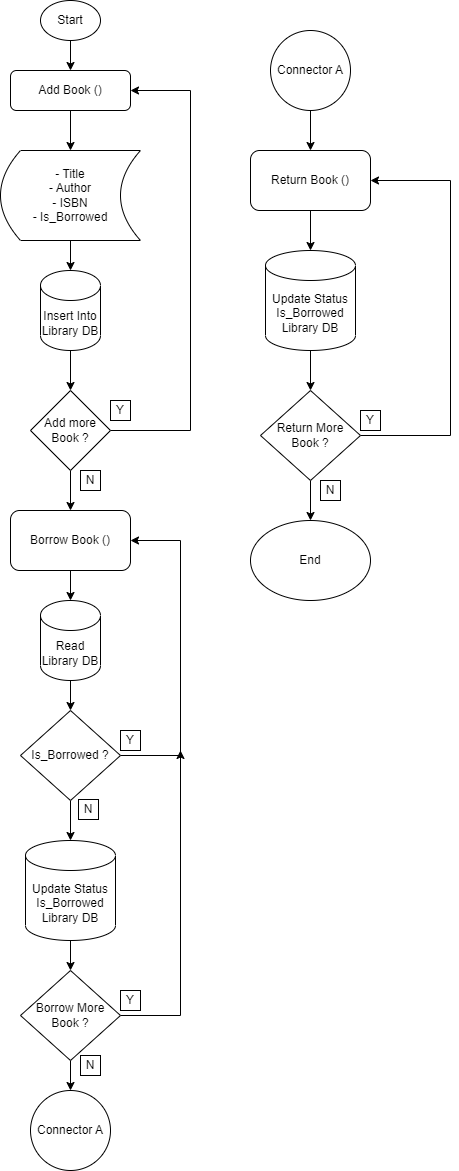

The diagram above was exported from draw.io. Its source (the exported page's mxGraphModel, read from the mxfile embedded in the PNG):
<mxGraphModel dx="880" dy="1621" grid="1" gridSize="10" guides="1" tooltips="1" connect="1" arrows="1" fold="1" page="1" pageScale="1" pageWidth="827" pageHeight="1169" math="0" shadow="0">
  <root>
    <mxCell id="WIyWlLk6GJQsqaUBKTNV-0" />
    <mxCell id="WIyWlLk6GJQsqaUBKTNV-1" parent="WIyWlLk6GJQsqaUBKTNV-0" />
    <mxCell id="1PENvmwHDwsRZS4SNvno-3" value="" style="edgeStyle=orthogonalEdgeStyle;rounded=0;orthogonalLoop=1;jettySize=auto;html=1;" edge="1" parent="WIyWlLk6GJQsqaUBKTNV-1" source="WIyWlLk6GJQsqaUBKTNV-3" target="1PENvmwHDwsRZS4SNvno-1">
      <mxGeometry relative="1" as="geometry" />
    </mxCell>
    <mxCell id="WIyWlLk6GJQsqaUBKTNV-3" value="Add Book ()" style="rounded=1;whiteSpace=wrap;html=1;fontSize=12;glass=0;strokeWidth=1;shadow=0;" parent="WIyWlLk6GJQsqaUBKTNV-1" vertex="1">
      <mxGeometry x="130" y="40" width="120" height="40" as="geometry" />
    </mxCell>
    <mxCell id="1PENvmwHDwsRZS4SNvno-2" value="" style="edgeStyle=orthogonalEdgeStyle;rounded=0;orthogonalLoop=1;jettySize=auto;html=1;" edge="1" parent="WIyWlLk6GJQsqaUBKTNV-1" source="1PENvmwHDwsRZS4SNvno-0" target="WIyWlLk6GJQsqaUBKTNV-3">
      <mxGeometry relative="1" as="geometry" />
    </mxCell>
    <mxCell id="1PENvmwHDwsRZS4SNvno-0" value="Start" style="ellipse;whiteSpace=wrap;html=1;" vertex="1" parent="WIyWlLk6GJQsqaUBKTNV-1">
      <mxGeometry x="160" y="-30" width="60" height="40" as="geometry" />
    </mxCell>
    <mxCell id="1PENvmwHDwsRZS4SNvno-5" value="" style="edgeStyle=orthogonalEdgeStyle;rounded=0;orthogonalLoop=1;jettySize=auto;html=1;" edge="1" parent="WIyWlLk6GJQsqaUBKTNV-1" source="1PENvmwHDwsRZS4SNvno-1" target="1PENvmwHDwsRZS4SNvno-4">
      <mxGeometry relative="1" as="geometry" />
    </mxCell>
    <mxCell id="1PENvmwHDwsRZS4SNvno-1" value="- Title&lt;br&gt;- Author&lt;br&gt;- ISBN&lt;br&gt;- Is_Borrowed" style="shape=dataStorage;whiteSpace=wrap;html=1;fixedSize=1;" vertex="1" parent="WIyWlLk6GJQsqaUBKTNV-1">
      <mxGeometry x="120" y="120" width="140" height="90" as="geometry" />
    </mxCell>
    <mxCell id="1PENvmwHDwsRZS4SNvno-8" value="" style="edgeStyle=orthogonalEdgeStyle;rounded=0;orthogonalLoop=1;jettySize=auto;html=1;" edge="1" parent="WIyWlLk6GJQsqaUBKTNV-1" source="1PENvmwHDwsRZS4SNvno-4" target="1PENvmwHDwsRZS4SNvno-6">
      <mxGeometry relative="1" as="geometry" />
    </mxCell>
    <mxCell id="1PENvmwHDwsRZS4SNvno-4" value="Insert Into&lt;br&gt;Library DB" style="shape=cylinder3;whiteSpace=wrap;html=1;boundedLbl=1;backgroundOutline=1;size=15;" vertex="1" parent="WIyWlLk6GJQsqaUBKTNV-1">
      <mxGeometry x="160" y="240" width="60" height="80" as="geometry" />
    </mxCell>
    <mxCell id="1PENvmwHDwsRZS4SNvno-9" value="" style="edgeStyle=orthogonalEdgeStyle;rounded=0;orthogonalLoop=1;jettySize=auto;html=1;" edge="1" parent="WIyWlLk6GJQsqaUBKTNV-1" source="1PENvmwHDwsRZS4SNvno-6" target="1PENvmwHDwsRZS4SNvno-7">
      <mxGeometry relative="1" as="geometry" />
    </mxCell>
    <mxCell id="1PENvmwHDwsRZS4SNvno-19" style="edgeStyle=orthogonalEdgeStyle;rounded=0;orthogonalLoop=1;jettySize=auto;html=1;entryX=1;entryY=0.5;entryDx=0;entryDy=0;" edge="1" parent="WIyWlLk6GJQsqaUBKTNV-1" source="1PENvmwHDwsRZS4SNvno-6" target="WIyWlLk6GJQsqaUBKTNV-3">
      <mxGeometry relative="1" as="geometry">
        <mxPoint x="370" y="50" as="targetPoint" />
        <Array as="points">
          <mxPoint x="310" y="400" />
          <mxPoint x="310" y="60" />
        </Array>
      </mxGeometry>
    </mxCell>
    <mxCell id="1PENvmwHDwsRZS4SNvno-6" value="Add more Book ?" style="rhombus;whiteSpace=wrap;html=1;" vertex="1" parent="WIyWlLk6GJQsqaUBKTNV-1">
      <mxGeometry x="150" y="360" width="80" height="80" as="geometry" />
    </mxCell>
    <mxCell id="1PENvmwHDwsRZS4SNvno-12" value="" style="edgeStyle=orthogonalEdgeStyle;rounded=0;orthogonalLoop=1;jettySize=auto;html=1;" edge="1" parent="WIyWlLk6GJQsqaUBKTNV-1" source="1PENvmwHDwsRZS4SNvno-7" target="1PENvmwHDwsRZS4SNvno-10">
      <mxGeometry relative="1" as="geometry" />
    </mxCell>
    <mxCell id="1PENvmwHDwsRZS4SNvno-7" value="Borrow Book ()" style="rounded=1;whiteSpace=wrap;html=1;" vertex="1" parent="WIyWlLk6GJQsqaUBKTNV-1">
      <mxGeometry x="130" y="480" width="120" height="60" as="geometry" />
    </mxCell>
    <mxCell id="1PENvmwHDwsRZS4SNvno-14" value="" style="edgeStyle=orthogonalEdgeStyle;rounded=0;orthogonalLoop=1;jettySize=auto;html=1;" edge="1" parent="WIyWlLk6GJQsqaUBKTNV-1" source="1PENvmwHDwsRZS4SNvno-10" target="1PENvmwHDwsRZS4SNvno-13">
      <mxGeometry relative="1" as="geometry" />
    </mxCell>
    <mxCell id="1PENvmwHDwsRZS4SNvno-10" value="Read Library DB&lt;br&gt;" style="shape=cylinder3;whiteSpace=wrap;html=1;boundedLbl=1;backgroundOutline=1;size=15;rotation=0;" vertex="1" parent="WIyWlLk6GJQsqaUBKTNV-1">
      <mxGeometry x="160" y="570" width="60" height="80" as="geometry" />
    </mxCell>
    <mxCell id="1PENvmwHDwsRZS4SNvno-16" value="" style="edgeStyle=orthogonalEdgeStyle;rounded=0;orthogonalLoop=1;jettySize=auto;html=1;" edge="1" parent="WIyWlLk6GJQsqaUBKTNV-1" source="1PENvmwHDwsRZS4SNvno-13" target="1PENvmwHDwsRZS4SNvno-15">
      <mxGeometry relative="1" as="geometry" />
    </mxCell>
    <mxCell id="1PENvmwHDwsRZS4SNvno-20" style="edgeStyle=orthogonalEdgeStyle;rounded=0;orthogonalLoop=1;jettySize=auto;html=1;" edge="1" parent="WIyWlLk6GJQsqaUBKTNV-1" source="1PENvmwHDwsRZS4SNvno-13">
      <mxGeometry relative="1" as="geometry">
        <mxPoint x="250" y="510" as="targetPoint" />
        <Array as="points">
          <mxPoint x="300" y="725" />
          <mxPoint x="300" y="510" />
        </Array>
      </mxGeometry>
    </mxCell>
    <mxCell id="1PENvmwHDwsRZS4SNvno-13" value="Is_Borrowed ?" style="rhombus;whiteSpace=wrap;html=1;" vertex="1" parent="WIyWlLk6GJQsqaUBKTNV-1">
      <mxGeometry x="140" y="680" width="100" height="90" as="geometry" />
    </mxCell>
    <mxCell id="1PENvmwHDwsRZS4SNvno-18" value="" style="edgeStyle=orthogonalEdgeStyle;rounded=0;orthogonalLoop=1;jettySize=auto;html=1;" edge="1" parent="WIyWlLk6GJQsqaUBKTNV-1" source="1PENvmwHDwsRZS4SNvno-15" target="1PENvmwHDwsRZS4SNvno-17">
      <mxGeometry relative="1" as="geometry" />
    </mxCell>
    <mxCell id="1PENvmwHDwsRZS4SNvno-15" value="Update Status Is_Borrowed&lt;br&gt;Library DB" style="shape=cylinder3;whiteSpace=wrap;html=1;boundedLbl=1;backgroundOutline=1;size=15;rotation=0;" vertex="1" parent="WIyWlLk6GJQsqaUBKTNV-1">
      <mxGeometry x="145" y="810" width="90" height="100" as="geometry" />
    </mxCell>
    <mxCell id="1PENvmwHDwsRZS4SNvno-21" style="edgeStyle=orthogonalEdgeStyle;rounded=0;orthogonalLoop=1;jettySize=auto;html=1;" edge="1" parent="WIyWlLk6GJQsqaUBKTNV-1" source="1PENvmwHDwsRZS4SNvno-17">
      <mxGeometry relative="1" as="geometry">
        <mxPoint x="300" y="720" as="targetPoint" />
      </mxGeometry>
    </mxCell>
    <mxCell id="1PENvmwHDwsRZS4SNvno-23" value="" style="edgeStyle=orthogonalEdgeStyle;rounded=0;orthogonalLoop=1;jettySize=auto;html=1;" edge="1" parent="WIyWlLk6GJQsqaUBKTNV-1" source="1PENvmwHDwsRZS4SNvno-17" target="1PENvmwHDwsRZS4SNvno-22">
      <mxGeometry relative="1" as="geometry" />
    </mxCell>
    <mxCell id="1PENvmwHDwsRZS4SNvno-17" value="Borrow More Book ?" style="rhombus;whiteSpace=wrap;html=1;" vertex="1" parent="WIyWlLk6GJQsqaUBKTNV-1">
      <mxGeometry x="140" y="940" width="100" height="90" as="geometry" />
    </mxCell>
    <mxCell id="1PENvmwHDwsRZS4SNvno-22" value="Connector A" style="ellipse;whiteSpace=wrap;html=1;aspect=fixed;" vertex="1" parent="WIyWlLk6GJQsqaUBKTNV-1">
      <mxGeometry x="150" y="1060" width="80" height="80" as="geometry" />
    </mxCell>
    <mxCell id="1PENvmwHDwsRZS4SNvno-27" value="" style="edgeStyle=orthogonalEdgeStyle;rounded=0;orthogonalLoop=1;jettySize=auto;html=1;" edge="1" parent="WIyWlLk6GJQsqaUBKTNV-1" source="1PENvmwHDwsRZS4SNvno-25" target="1PENvmwHDwsRZS4SNvno-26">
      <mxGeometry relative="1" as="geometry" />
    </mxCell>
    <mxCell id="1PENvmwHDwsRZS4SNvno-25" value="Connector A" style="ellipse;whiteSpace=wrap;html=1;aspect=fixed;" vertex="1" parent="WIyWlLk6GJQsqaUBKTNV-1">
      <mxGeometry x="390" width="80" height="80" as="geometry" />
    </mxCell>
    <mxCell id="1PENvmwHDwsRZS4SNvno-29" value="" style="edgeStyle=orthogonalEdgeStyle;rounded=0;orthogonalLoop=1;jettySize=auto;html=1;" edge="1" parent="WIyWlLk6GJQsqaUBKTNV-1" source="1PENvmwHDwsRZS4SNvno-26" target="1PENvmwHDwsRZS4SNvno-28">
      <mxGeometry relative="1" as="geometry" />
    </mxCell>
    <mxCell id="1PENvmwHDwsRZS4SNvno-26" value="Return Book ()" style="rounded=1;whiteSpace=wrap;html=1;" vertex="1" parent="WIyWlLk6GJQsqaUBKTNV-1">
      <mxGeometry x="370" y="120" width="120" height="60" as="geometry" />
    </mxCell>
    <mxCell id="1PENvmwHDwsRZS4SNvno-31" value="" style="edgeStyle=orthogonalEdgeStyle;rounded=0;orthogonalLoop=1;jettySize=auto;html=1;" edge="1" parent="WIyWlLk6GJQsqaUBKTNV-1" source="1PENvmwHDwsRZS4SNvno-28" target="1PENvmwHDwsRZS4SNvno-30">
      <mxGeometry relative="1" as="geometry" />
    </mxCell>
    <mxCell id="1PENvmwHDwsRZS4SNvno-28" value="Update Status Is_Borrowed&lt;br&gt;Library DB" style="shape=cylinder3;whiteSpace=wrap;html=1;boundedLbl=1;backgroundOutline=1;size=15;rotation=0;" vertex="1" parent="WIyWlLk6GJQsqaUBKTNV-1">
      <mxGeometry x="385" y="220" width="90" height="100" as="geometry" />
    </mxCell>
    <mxCell id="1PENvmwHDwsRZS4SNvno-33" style="edgeStyle=orthogonalEdgeStyle;rounded=0;orthogonalLoop=1;jettySize=auto;html=1;entryX=1;entryY=0.5;entryDx=0;entryDy=0;" edge="1" parent="WIyWlLk6GJQsqaUBKTNV-1" source="1PENvmwHDwsRZS4SNvno-30" target="1PENvmwHDwsRZS4SNvno-26">
      <mxGeometry relative="1" as="geometry">
        <mxPoint x="530" y="150" as="targetPoint" />
        <Array as="points">
          <mxPoint x="570" y="405" />
          <mxPoint x="570" y="150" />
        </Array>
      </mxGeometry>
    </mxCell>
    <mxCell id="1PENvmwHDwsRZS4SNvno-35" value="" style="edgeStyle=orthogonalEdgeStyle;rounded=0;orthogonalLoop=1;jettySize=auto;html=1;" edge="1" parent="WIyWlLk6GJQsqaUBKTNV-1" source="1PENvmwHDwsRZS4SNvno-30" target="1PENvmwHDwsRZS4SNvno-34">
      <mxGeometry relative="1" as="geometry" />
    </mxCell>
    <mxCell id="1PENvmwHDwsRZS4SNvno-30" value="Return More&lt;br&gt;Book ?" style="rhombus;whiteSpace=wrap;html=1;" vertex="1" parent="WIyWlLk6GJQsqaUBKTNV-1">
      <mxGeometry x="380" y="360" width="100" height="90" as="geometry" />
    </mxCell>
    <mxCell id="1PENvmwHDwsRZS4SNvno-34" value="End" style="ellipse;whiteSpace=wrap;html=1;" vertex="1" parent="WIyWlLk6GJQsqaUBKTNV-1">
      <mxGeometry x="370" y="490" width="120" height="80" as="geometry" />
    </mxCell>
    <mxCell id="1PENvmwHDwsRZS4SNvno-36" value="Y" style="rounded=0;whiteSpace=wrap;html=1;" vertex="1" parent="WIyWlLk6GJQsqaUBKTNV-1">
      <mxGeometry x="230" y="370" width="20" height="20" as="geometry" />
    </mxCell>
    <mxCell id="1PENvmwHDwsRZS4SNvno-37" value="N" style="rounded=0;whiteSpace=wrap;html=1;" vertex="1" parent="WIyWlLk6GJQsqaUBKTNV-1">
      <mxGeometry x="200" y="440" width="20" height="20" as="geometry" />
    </mxCell>
    <mxCell id="1PENvmwHDwsRZS4SNvno-40" value="Y" style="rounded=0;whiteSpace=wrap;html=1;" vertex="1" parent="WIyWlLk6GJQsqaUBKTNV-1">
      <mxGeometry x="240" y="700" width="20" height="20" as="geometry" />
    </mxCell>
    <mxCell id="1PENvmwHDwsRZS4SNvno-41" value="Y" style="rounded=0;whiteSpace=wrap;html=1;" vertex="1" parent="WIyWlLk6GJQsqaUBKTNV-1">
      <mxGeometry x="240" y="960" width="20" height="20" as="geometry" />
    </mxCell>
    <mxCell id="1PENvmwHDwsRZS4SNvno-42" value="N" style="rounded=0;whiteSpace=wrap;html=1;" vertex="1" parent="WIyWlLk6GJQsqaUBKTNV-1">
      <mxGeometry x="198" y="769" width="20" height="20" as="geometry" />
    </mxCell>
    <mxCell id="1PENvmwHDwsRZS4SNvno-43" value="N" style="rounded=0;whiteSpace=wrap;html=1;" vertex="1" parent="WIyWlLk6GJQsqaUBKTNV-1">
      <mxGeometry x="200" y="1025" width="20" height="20" as="geometry" />
    </mxCell>
    <mxCell id="1PENvmwHDwsRZS4SNvno-44" value="Y" style="rounded=0;whiteSpace=wrap;html=1;" vertex="1" parent="WIyWlLk6GJQsqaUBKTNV-1">
      <mxGeometry x="480" y="380" width="20" height="20" as="geometry" />
    </mxCell>
    <mxCell id="1PENvmwHDwsRZS4SNvno-45" value="N" style="rounded=0;whiteSpace=wrap;html=1;" vertex="1" parent="WIyWlLk6GJQsqaUBKTNV-1">
      <mxGeometry x="440" y="450" width="20" height="20" as="geometry" />
    </mxCell>
  </root>
</mxGraphModel>